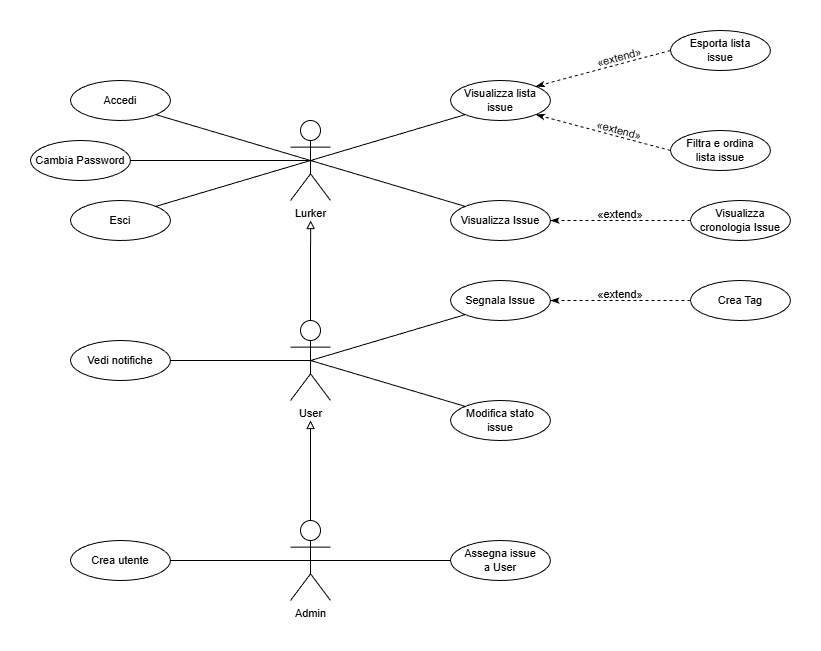

The diagram above was exported from draw.io. Its source (the exported page's mxGraphModel, read from the mxfile embedded in the PNG):
<mxGraphModel dx="1525" dy="2117" grid="1" gridSize="10" guides="1" tooltips="1" connect="1" arrows="1" fold="1" page="1" pageScale="1" pageWidth="827" pageHeight="1169" math="0" shadow="0">
  <root>
    <mxCell id="0" />
    <mxCell id="1" parent="0" />
    <mxCell id="7QF7UqDW8GO4KeKC3HEr-11" edge="1" parent="1" source="7QF7UqDW8GO4KeKC3HEr-1" style="rounded=0;orthogonalLoop=1;jettySize=auto;html=1;exitX=0.5;exitY=0.5;exitDx=0;exitDy=0;exitPerimeter=0;entryX=1;entryY=0;entryDx=0;entryDy=0;fontStyle=0;fontSize=11;endArrow=none;endFill=0;labelBackgroundColor=default;" target="7QF7UqDW8GO4KeKC3HEr-10">
      <mxGeometry relative="1" as="geometry" />
    </mxCell>
    <mxCell id="7QF7UqDW8GO4KeKC3HEr-12" edge="1" parent="1" source="7QF7UqDW8GO4KeKC3HEr-1" style="rounded=0;orthogonalLoop=1;jettySize=auto;html=1;exitX=0.5;exitY=0.5;exitDx=0;exitDy=0;exitPerimeter=0;entryX=1;entryY=1;entryDx=0;entryDy=0;fontStyle=0;fontSize=11;endArrow=none;endFill=0;labelBackgroundColor=default;" target="7QF7UqDW8GO4KeKC3HEr-6">
      <mxGeometry relative="1" as="geometry" />
    </mxCell>
    <mxCell id="7QF7UqDW8GO4KeKC3HEr-25" edge="1" parent="1" source="7QF7UqDW8GO4KeKC3HEr-1" style="rounded=0;orthogonalLoop=1;jettySize=auto;html=1;exitX=0.5;exitY=0.5;exitDx=0;exitDy=0;exitPerimeter=0;entryX=0;entryY=1;entryDx=0;entryDy=0;fontStyle=0;fontSize=11;endArrow=none;endFill=0;labelBackgroundColor=default;" target="7QF7UqDW8GO4KeKC3HEr-13">
      <mxGeometry relative="1" as="geometry" />
    </mxCell>
    <mxCell id="7QF7UqDW8GO4KeKC3HEr-26" edge="1" parent="1" source="7QF7UqDW8GO4KeKC3HEr-1" style="rounded=0;orthogonalLoop=1;jettySize=auto;html=1;exitX=0.5;exitY=0.5;exitDx=0;exitDy=0;exitPerimeter=0;entryX=0;entryY=0;entryDx=0;entryDy=0;fontStyle=0;fontSize=11;endArrow=none;endFill=0;labelBackgroundColor=default;" target="7QF7UqDW8GO4KeKC3HEr-21">
      <mxGeometry relative="1" as="geometry" />
    </mxCell>
    <mxCell id="7QF7UqDW8GO4KeKC3HEr-30" edge="1" parent="1" source="7QF7UqDW8GO4KeKC3HEr-1" style="edgeStyle=orthogonalEdgeStyle;rounded=0;orthogonalLoop=1;jettySize=auto;html=1;exitX=0.5;exitY=0.5;exitDx=0;exitDy=0;exitPerimeter=0;entryX=1;entryY=0.5;entryDx=0;entryDy=0;fontStyle=0;fontSize=11;endArrow=none;endFill=0;labelBackgroundColor=default;" target="7QF7UqDW8GO4KeKC3HEr-29">
      <mxGeometry relative="1" as="geometry" />
    </mxCell>
    <mxCell id="7QF7UqDW8GO4KeKC3HEr-1" parent="1" style="shape=umlActor;verticalLabelPosition=bottom;verticalAlign=top;html=1;outlineConnect=0;fontStyle=0;fontSize=11;labelBackgroundColor=none;fillColor=none;" value="Lurker" vertex="1">
      <mxGeometry height="80" width="40" x="360" as="geometry" />
    </mxCell>
    <mxCell id="7QF7UqDW8GO4KeKC3HEr-27" edge="1" parent="1" source="7QF7UqDW8GO4KeKC3HEr-2" style="rounded=0;orthogonalLoop=1;jettySize=auto;html=1;exitX=0.5;exitY=0.5;exitDx=0;exitDy=0;exitPerimeter=0;entryX=0;entryY=1;entryDx=0;entryDy=0;fontStyle=0;fontSize=11;endArrow=none;endFill=0;labelBackgroundColor=default;" target="7QF7UqDW8GO4KeKC3HEr-8">
      <mxGeometry relative="1" as="geometry" />
    </mxCell>
    <mxCell id="7QF7UqDW8GO4KeKC3HEr-33" edge="1" parent="1" source="7QF7UqDW8GO4KeKC3HEr-2" style="rounded=0;orthogonalLoop=1;jettySize=auto;html=1;exitX=0.5;exitY=0.5;exitDx=0;exitDy=0;exitPerimeter=0;entryX=1;entryY=0.5;entryDx=0;entryDy=0;fontStyle=0;fontSize=11;endArrow=none;endFill=0;labelBackgroundColor=default;" target="7QF7UqDW8GO4KeKC3HEr-32">
      <mxGeometry relative="1" as="geometry" />
    </mxCell>
    <mxCell id="7QF7UqDW8GO4KeKC3HEr-41" edge="1" parent="1" source="7QF7UqDW8GO4KeKC3HEr-2" style="edgeStyle=orthogonalEdgeStyle;rounded=0;orthogonalLoop=1;jettySize=auto;html=1;exitX=0.5;exitY=0;exitDx=0;exitDy=0;exitPerimeter=0;endArrow=block;endFill=0;labelBackgroundColor=default;curved=0;endSize=6;fontStyle=0;fontSize=11;">
      <mxGeometry relative="1" as="geometry">
        <mxPoint x="380.1212121212121" y="100" as="targetPoint" />
      </mxGeometry>
    </mxCell>
    <mxCell id="7QF7UqDW8GO4KeKC3HEr-2" parent="1" style="shape=umlActor;verticalLabelPosition=bottom;verticalAlign=top;html=1;outlineConnect=0;fontStyle=0;fontSize=11;labelBackgroundColor=none;fillColor=none;" value="User" vertex="1">
      <mxGeometry height="80" width="40" x="360" y="200" as="geometry" />
    </mxCell>
    <mxCell id="7QF7UqDW8GO4KeKC3HEr-36" edge="1" parent="1" source="7QF7UqDW8GO4KeKC3HEr-3" style="rounded=0;orthogonalLoop=1;jettySize=auto;html=1;exitX=0.5;exitY=0.5;exitDx=0;exitDy=0;exitPerimeter=0;entryX=1;entryY=0.5;entryDx=0;entryDy=0;fontStyle=0;fontSize=11;endArrow=none;endFill=0;labelBackgroundColor=default;" target="7QF7UqDW8GO4KeKC3HEr-5">
      <mxGeometry relative="1" as="geometry" />
    </mxCell>
    <mxCell id="7QF7UqDW8GO4KeKC3HEr-38" edge="1" parent="1" source="7QF7UqDW8GO4KeKC3HEr-3" style="rounded=0;orthogonalLoop=1;jettySize=auto;html=1;exitX=0.5;exitY=0.5;exitDx=0;exitDy=0;exitPerimeter=0;entryX=0;entryY=0.5;entryDx=0;entryDy=0;fontStyle=0;fontSize=11;endArrow=none;endFill=0;labelBackgroundColor=default;" target="7QF7UqDW8GO4KeKC3HEr-37">
      <mxGeometry relative="1" as="geometry" />
    </mxCell>
    <mxCell id="7QF7UqDW8GO4KeKC3HEr-40" edge="1" parent="1" source="7QF7UqDW8GO4KeKC3HEr-3" style="rounded=0;orthogonalLoop=1;jettySize=auto;html=1;exitX=0.5;exitY=0;exitDx=0;exitDy=0;exitPerimeter=0;endArrow=block;endFill=0;labelBackgroundColor=default;curved=0;endSize=6;fontStyle=0;fontSize=11;">
      <mxGeometry relative="1" as="geometry">
        <mxPoint x="380" y="300" as="targetPoint" />
      </mxGeometry>
    </mxCell>
    <mxCell id="7QF7UqDW8GO4KeKC3HEr-3" parent="1" style="shape=umlActor;verticalLabelPosition=bottom;verticalAlign=top;html=1;outlineConnect=0;fontStyle=0;fontSize=11;labelBackgroundColor=none;fillColor=none;" value="Admin" vertex="1">
      <mxGeometry height="80" width="40" x="360" y="400" as="geometry" />
    </mxCell>
    <mxCell id="7QF7UqDW8GO4KeKC3HEr-5" parent="1" style="ellipse;whiteSpace=wrap;html=1;align=center;fontStyle=0;fontSize=11;labelBackgroundColor=none;fillColor=none;" value="Crea utente" vertex="1">
      <mxGeometry height="40" width="100" x="140" y="420" as="geometry" />
    </mxCell>
    <mxCell id="7QF7UqDW8GO4KeKC3HEr-6" parent="1" style="ellipse;whiteSpace=wrap;html=1;align=center;fontStyle=0;fontSize=11;labelBackgroundColor=none;fillColor=none;" value="Accedi" vertex="1">
      <mxGeometry height="40" width="100" x="140" y="-40" as="geometry" />
    </mxCell>
    <mxCell id="7QF7UqDW8GO4KeKC3HEr-8" parent="1" style="ellipse;whiteSpace=wrap;html=1;align=center;fontStyle=0;fontSize=11;labelBackgroundColor=none;fillColor=none;" value="Segnala Issue" vertex="1">
      <mxGeometry height="40" width="100" x="520" y="160" as="geometry" />
    </mxCell>
    <mxCell id="7QF7UqDW8GO4KeKC3HEr-28" edge="1" parent="1" source="7QF7UqDW8GO4KeKC3HEr-9" style="rounded=0;orthogonalLoop=1;jettySize=auto;html=1;exitX=0;exitY=0.5;exitDx=0;exitDy=0;entryX=1;entryY=0.5;entryDx=0;entryDy=0;fontStyle=0;fontSize=11;dashed=1;labelBackgroundColor=default;endArrow=classicThin;endFill=1;" target="7QF7UqDW8GO4KeKC3HEr-8">
      <mxGeometry relative="1" as="geometry" />
    </mxCell>
    <mxCell id="7QF7UqDW8GO4KeKC3HEr-9" parent="1" style="ellipse;whiteSpace=wrap;html=1;align=center;fontStyle=0;fontSize=11;labelBackgroundColor=none;fillColor=none;" value="Crea Tag" vertex="1">
      <mxGeometry height="40" width="100" x="760" y="160" as="geometry" />
    </mxCell>
    <mxCell id="7QF7UqDW8GO4KeKC3HEr-10" parent="1" style="ellipse;whiteSpace=wrap;html=1;align=center;fontStyle=0;fontSize=11;labelBackgroundColor=none;fillColor=none;" value="Esci" vertex="1">
      <mxGeometry height="40" width="100" x="140" y="80" as="geometry" />
    </mxCell>
    <mxCell id="7QF7UqDW8GO4KeKC3HEr-13" parent="1" style="ellipse;whiteSpace=wrap;html=1;align=center;fontStyle=0;fontSize=11;labelBackgroundColor=none;fillColor=none;" value="Visualizza lista&lt;br&gt;issue" vertex="1">
      <mxGeometry height="40" width="100" x="520" y="-40" as="geometry" />
    </mxCell>
    <mxCell id="7QF7UqDW8GO4KeKC3HEr-18" edge="1" parent="1" source="7QF7UqDW8GO4KeKC3HEr-14" style="rounded=0;orthogonalLoop=1;jettySize=auto;html=1;exitX=0;exitY=0.5;exitDx=0;exitDy=0;entryX=1;entryY=0;entryDx=0;entryDy=0;fontStyle=0;fontSize=11;dashed=1;labelBackgroundColor=default;endArrow=classicThin;endFill=1;" target="7QF7UqDW8GO4KeKC3HEr-13" value="">
      <mxGeometry relative="1" x="-0.2222" y="-17" as="geometry">
        <mxPoint as="offset" />
      </mxGeometry>
    </mxCell>
    <mxCell id="7QF7UqDW8GO4KeKC3HEr-14" parent="1" style="ellipse;whiteSpace=wrap;html=1;align=center;fontStyle=0;fontSize=11;labelBackgroundColor=none;fillColor=none;" value="Esporta lista&lt;br&gt;issue" vertex="1">
      <mxGeometry height="40" width="100" x="740" y="-90" as="geometry" />
    </mxCell>
    <mxCell id="7QF7UqDW8GO4KeKC3HEr-20" edge="1" parent="1" source="7QF7UqDW8GO4KeKC3HEr-15" style="rounded=0;orthogonalLoop=1;jettySize=auto;html=1;exitX=0;exitY=0.5;exitDx=0;exitDy=0;entryX=1;entryY=1;entryDx=0;entryDy=0;fontStyle=0;fontSize=11;dashed=1;jumpSize=6;jumpStyle=none;labelBackgroundColor=default;endArrow=classicThin;endFill=1;" target="7QF7UqDW8GO4KeKC3HEr-13">
      <mxGeometry relative="1" as="geometry" />
    </mxCell>
    <mxCell id="7QF7UqDW8GO4KeKC3HEr-15" parent="1" style="ellipse;whiteSpace=wrap;html=1;align=center;fontStyle=0;fontSize=11;labelBackgroundColor=none;fillColor=none;" value="Filtra e ordina&lt;br&gt;lista issue" vertex="1">
      <mxGeometry height="40" width="100" x="740" y="10" as="geometry" />
    </mxCell>
    <mxCell id="7QF7UqDW8GO4KeKC3HEr-21" parent="1" style="ellipse;whiteSpace=wrap;html=1;align=center;fontStyle=0;fontSize=11;labelBackgroundColor=none;fillColor=none;" value="Visualizza Issue" vertex="1">
      <mxGeometry height="40" width="100" x="520" y="80" as="geometry" />
    </mxCell>
    <mxCell id="7QF7UqDW8GO4KeKC3HEr-39" edge="1" parent="1" source="7QF7UqDW8GO4KeKC3HEr-22" style="rounded=0;orthogonalLoop=1;jettySize=auto;html=1;exitX=0;exitY=0.5;exitDx=0;exitDy=0;entryX=1;entryY=0.5;entryDx=0;entryDy=0;fontSize=11;dashed=1;labelBackgroundColor=default;endArrow=classicThin;endFill=1;fontStyle=0" target="7QF7UqDW8GO4KeKC3HEr-21">
      <mxGeometry relative="1" as="geometry" />
    </mxCell>
    <mxCell id="7QF7UqDW8GO4KeKC3HEr-22" parent="1" style="ellipse;whiteSpace=wrap;html=1;align=center;fontStyle=0;fontSize=11;labelBackgroundColor=none;fillColor=none;" value="Visualizza&lt;br&gt;cronologia Issue" vertex="1">
      <mxGeometry height="40" width="100" x="760" y="80" as="geometry" />
    </mxCell>
    <mxCell id="7QF7UqDW8GO4KeKC3HEr-29" parent="1" style="ellipse;whiteSpace=wrap;html=1;align=center;fontStyle=0;fontSize=11;labelBackgroundColor=none;fillColor=none;" value="Cambia Password" vertex="1">
      <mxGeometry height="40" width="100" x="100" y="20" as="geometry" />
    </mxCell>
    <mxCell id="7QF7UqDW8GO4KeKC3HEr-32" parent="1" style="ellipse;whiteSpace=wrap;html=1;align=center;fontStyle=0;fontSize=11;labelBackgroundColor=none;fillColor=none;" value="Vedi notifiche" vertex="1">
      <mxGeometry height="40" width="100" x="140" y="220" as="geometry" />
    </mxCell>
    <mxCell id="7QF7UqDW8GO4KeKC3HEr-34" edge="1" parent="1" source="7QF7UqDW8GO4KeKC3HEr-2" style="rounded=0;orthogonalLoop=1;jettySize=auto;html=1;exitX=0.5;exitY=0.5;exitDx=0;exitDy=0;exitPerimeter=0;entryX=0;entryY=0;entryDx=0;entryDy=0;fontStyle=0;fontSize=11;endArrow=none;endFill=0;labelBackgroundColor=default;" target="7QF7UqDW8GO4KeKC3HEr-35">
      <mxGeometry relative="1" as="geometry">
        <mxPoint x="390" y="250" as="sourcePoint" />
      </mxGeometry>
    </mxCell>
    <mxCell id="7QF7UqDW8GO4KeKC3HEr-35" parent="1" style="ellipse;whiteSpace=wrap;html=1;align=center;fontStyle=0;fontSize=11;labelBackgroundColor=none;fillColor=none;" value="Modifica stato&lt;br&gt;issue" vertex="1">
      <mxGeometry height="40" width="100" x="520" y="280" as="geometry" />
    </mxCell>
    <mxCell id="7QF7UqDW8GO4KeKC3HEr-37" parent="1" style="ellipse;whiteSpace=wrap;html=1;align=center;fontStyle=0;fontSize=11;labelBackgroundColor=none;fillColor=none;" value="Assegna issue&lt;br&gt;a User" vertex="1">
      <mxGeometry height="40" width="100" x="520" y="420" as="geometry" />
    </mxCell>
    <mxCell id="7QF7UqDW8GO4KeKC3HEr-42" parent="1" style="text;html=1;whiteSpace=wrap;align=center;verticalAlign=middle;rounded=0;fontStyle=0;rotation=345;fontSize=11;labelBackgroundColor=none;" value="«extend» " vertex="1">
      <mxGeometry height="30" width="60" x="659" y="-78" as="geometry" />
    </mxCell>
    <mxCell id="7QF7UqDW8GO4KeKC3HEr-43" parent="1" style="text;html=1;whiteSpace=wrap;align=center;verticalAlign=middle;rounded=0;fontStyle=0;rotation=15;fontSize=11;labelBackgroundColor=none;" value="«extend» " vertex="1">
      <mxGeometry height="30" width="60" x="658.9993885908112" y="-4.9969549018401835" as="geometry" />
    </mxCell>
    <mxCell id="7QF7UqDW8GO4KeKC3HEr-44" parent="1" style="text;html=1;whiteSpace=wrap;align=center;verticalAlign=middle;rounded=0;fontStyle=0;rotation=0;fontSize=11;labelBackgroundColor=none;" value="«extend» " vertex="1">
      <mxGeometry height="30" width="60" x="660" y="78.63304509815983" as="geometry" />
    </mxCell>
    <mxCell id="7QF7UqDW8GO4KeKC3HEr-45" parent="1" style="text;html=1;whiteSpace=wrap;align=center;verticalAlign=middle;rounded=0;fontStyle=0;rotation=0;fontSize=11;labelBackgroundColor=none;" value="«extend» " vertex="1">
      <mxGeometry height="30" width="60" x="660" y="159" as="geometry" />
    </mxCell>
  </root>
</mxGraphModel>